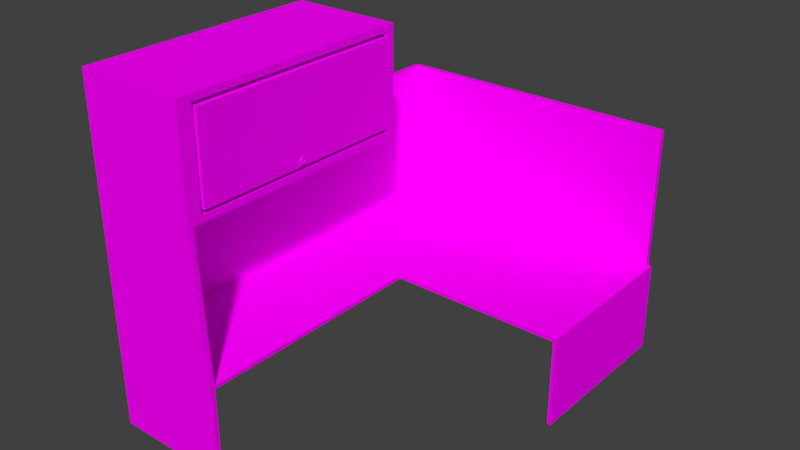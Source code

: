 # Source: desk.blend  (saved by Blender 2.78.0; exported with 4.5.12 LTS)
import bpy
from mathutils import Matrix  # noqa: F401  (used for matrix-valued properties, if any)

bpy.ops.wm.read_factory_settings(use_empty=True)
scene = bpy.context.scene
scene.name = 'Scene'

# ---- collections
col_collection_1 = bpy.data.collections.new('Collection 1'); scene.collection.children.link(col_collection_1)

# ---- images (referenced by path relative to the original .blend; pixels are not part of the script)
import os
ASSET_DIR = os.environ.get("B2B_ASSET_DIR", "")  # directory of the original .blend (textures are referenced by path, not embedded)
HERE = os.path.dirname(os.path.abspath(__file__))  # packed textures are extracted next to this script under _unpacked/

def load_image(name, relpath, width, height, colorspace="sRGB"):
    """Load a texture the original file referenced (path relative to the .blend, or extracted next to this script)."""
    p = next((c for c in (os.path.join(HERE, relpath), os.path.join(ASSET_DIR, relpath)) if relpath and os.path.exists(c)), "")
    if p:
        img = bpy.data.images.load(p, check_existing=True)
        img.name = name
    else:  # same state as the original file: an image datablock whose file is absent (Cycles renders it pink)
        img = bpy.data.images.new(name, width, height)
        img.source = "FILE"
        img.filepath = "//" + (relpath or name)
    img.colorspace_settings.name = colorspace
    return img
img_desktexture = load_image('DeskTexture', 'DeskTexture.png', 1024, 1024, 'sRGB')

# ---- materials (node trees are filled in below, after node groups)
mat_material_002 = bpy.data.materials.new('Material.002')
mat_material_002.alpha_threshold = 0.0
mat_material_002.roughness = 0.5

# ---- material node trees
mat_material_002.use_nodes = True; mat_material_002.node_tree.nodes.clear()
_N = mat_material_002.node_tree.nodes; _L = mat_material_002.node_tree.links
n0 = _N.new('ShaderNodeOutputMaterial'); n0.name = 'Material Output'; n0.location = (300, 300)
n1 = _N.new('ShaderNodeBsdfDiffuse'); n1.name = 'Diffuse BSDF'; n1.location = (10, 300)
n2 = _N.new('ShaderNodeTexImage'); n2.name = 'Image Texture'; n2.location = (-200, 336)
n2.width = 140
n2.image = img_desktexture
_L.new(n1.outputs[0], n0.inputs[0])
_L.new(n2.outputs[0], n1.inputs[0])
n0.is_active_output = True

# ---- world
world_world = bpy.data.worlds.new('World'); scene.world = world_world
world_world.color = (0.05088, 0.05088, 0.05088)
world_world.use_sun_shadow = False
world_world.sun_shadow_jitter_overblur = 0.0
world_world.cycles.sampling_method = 'MANUAL'

# ---- meshes
me_cube_003 = bpy.data.meshes.new('Cube.003')
me_cube_003.from_pydata([(-1.0, -1.0, -1.0), (-1.0, -1.0, 1.0), (-1.0, 1.0, -1.0), (-1.0, 1.0, 1.0), (1.0, -1.0, -1.0), (1.0, -1.0, 1.0), (1.0, 1.0, -1.0), (1.0, 1.0, 1.0), (-1.0, 2.402, 1.0), (-1.0, 2.402, -1.0), (1.0, 2.402, -1.0), (1.0, 2.402, 1.0), (4.045, 1.0, 1.0), (4.045, 1.0, -1.0), (4.045, 2.402, 1.0), (4.045, 2.402, -1.0), (-1.078, 1.0, -1.0), (-1.078, -1.0, -1.0), (-1.078, -1.0, 1.0), (-1.078, 1.0, 1.0), (-1.078, 2.403, 1.0), (-1.078, 2.403, -1.0), (-1.0, 2.44, 1.0), (-1.0, 2.44, -1.0), (1.0, 2.44, -1.0), (1.0, 2.44, 1.0), (4.045, 2.44, 1.0), (4.045, 2.44, -1.0), (-1.0, 1.0, -80.19), (-1.0, -1.0, -80.19), (1.0, 2.402, -80.19), (-1.0, 2.402, -80.19), (1.0, 2.44, -80.19), (4.045, 2.402, -80.19), (-1.078, 1.0, -80.19), (-1.078, -1.0, -80.19), (-1.078, 2.403, -80.19), (-1.0, 2.44, -80.19), (4.045, 2.44, -80.19), (-1.0, -1.046, -1.0), (-1.0, -1.046, 1.0), (1.0, -1.046, 1.0), (1.0, -1.046, -1.0), (-1.078, -1.046, -1.0), (-1.078, -1.046, 1.0), (-1.0, -1.046, -80.19), (-1.078, -1.046, -80.19), (1.0, -1.046, 50.17), (1.0, -1.0, 50.17), (-1.0, -1.0, 50.17), (-1.078, -1.0, 50.17), (-1.0, -1.046, 50.17), (-1.078, -1.046, 50.17), (-1.0, 1.0, 50.17), (-1.078, 1.0, 50.17), (-1.0, 2.402, 50.17), (1.0, 2.402, 50.17), (-1.078, 2.403, 50.17), (-1.0, 2.44, 50.17), (1.0, 2.44, 50.17), (4.107, 1.0, 1.0), (4.107, 1.0, -1.0), (4.107, 2.402, 1.0), (4.107, 2.402, -1.0), (4.107, 2.44, 1.0), (4.107, 2.44, -1.0), (4.045, 2.402, 50.17), (4.107, 2.402, 50.17), (4.045, 1.0, 50.17), (4.045, 2.44, 50.17), (4.107, 1.0, 50.17), (4.107, 2.44, 50.17), (-1.0, 1.0, -139.0), (-1.0, -1.0, -139.0), (-1.078, 1.0, -139.0), (-1.078, -1.0, -139.0), (-1.0, -1.046, -139.0), (-1.078, -1.046, -139.0), (0.8555, 1.0, -80.19), (0.8555, -1.0, -80.19), (0.8555, -1.046, -80.19), (0.8555, -1.046, -139.0), (0.8555, 1.0, -139.0), (0.8555, -1.0, -139.0), (0.8555, 0.9253, -83.79), (0.8555, -0.9253, -83.79), (0.8555, 0.9253, -135.3), (0.8555, -0.9253, -135.3), (0.4519, 0.9253, -83.79), (0.4519, -0.9253, -83.79), (0.4519, 0.9253, -135.3), (0.4519, -0.9253, -135.3), (0.4519, 0.9039, -86.16), (0.4519, -0.9039, -86.16), (0.4519, 0.9039, -133.0), (0.4519, -0.9039, -133.0), (0.8794, 0.9039, -86.16), (0.8794, -0.9039, -86.16), (0.8794, 0.9039, -133.0), (0.8794, -0.9039, -133.0), (0.8276, 0.02065, -89.25), (0.9085, 0.02065, -89.25), (0.8276, 0.02018, -88.93), (0.9085, 0.02018, -88.93), (0.8276, 0.01878, -88.63), (0.9085, 0.01878, -88.63), (0.8276, 0.0165, -88.35), (0.9085, 0.0165, -88.35), (0.8276, 0.01344, -88.1), (0.9085, 0.01344, -88.1), (0.8276, 0.009702, -87.9), (0.9085, 0.009702, -87.9), (0.8276, 0.005442, -87.75), (0.9085, 0.005442, -87.75), (0.8276, 0.0008195, -87.66), (0.9085, 0.0008195, -87.66), (0.8276, -0.003988, -87.63), (0.9085, -0.003988, -87.63), (0.8276, -0.008795, -87.66), (0.9085, -0.008795, -87.66), (0.8276, -0.01342, -87.75), (0.9085, -0.01342, -87.75), (0.8276, -0.01768, -87.9), (0.9085, -0.01768, -87.9), (0.8276, -0.02141, -88.1), (0.9085, -0.02141, -88.1), (0.8276, -0.02448, -88.35), (0.9085, -0.02448, -88.35), (0.8276, -0.02675, -88.63), (0.9085, -0.02675, -88.63), (0.8276, -0.02815, -88.93), (0.9085, -0.02815, -88.93), (0.8276, -0.02863, -89.25), (0.9085, -0.02863, -89.25), (0.8276, -0.02815, -89.57), (0.9085, -0.02815, -89.57), (0.8276, -0.02675, -89.87), (0.9085, -0.02675, -89.87), (0.8276, -0.02448, -90.15), (0.9085, -0.02448, -90.15), (0.8276, -0.02141, -90.4), (0.9085, -0.02141, -90.4), (0.8276, -0.01768, -90.6), (0.9085, -0.01768, -90.6), (0.8276, -0.01342, -90.75), (0.9085, -0.01342, -90.75), (0.8276, -0.008795, -90.84), (0.9085, -0.008795, -90.84), (0.8276, -0.003988, -90.87), (0.9085, -0.003988, -90.87), (0.8276, 0.0008195, -90.84), (0.9085, 0.0008195, -90.84), (0.8276, 0.005442, -90.75), (0.9085, 0.005442, -90.75), (0.8276, 0.009702, -90.6), (0.9085, 0.009702, -90.6), (0.8276, 0.01344, -90.4), (0.9085, 0.01344, -90.4), (0.8276, 0.0165, -90.15), (0.9085, 0.0165, -90.15), (0.8276, 0.01878, -89.87), (0.9085, 0.01878, -89.87), (0.8276, 0.02018, -89.57), (0.9085, 0.02018, -89.57), (0.9076, 0.01496, -89.0), (0.9076, 0.01533, -89.25), (0.9076, 0.01386, -88.76), (0.9076, 0.01207, -88.54), (0.9076, 0.009669, -88.35), (0.9076, 0.006743, -88.19), (0.9076, 0.003404, -88.08), (0.9076, -0.0002197, -88.0), (0.9076, -0.003988, -87.98), (0.9076, -0.007756, -88.0), (0.9076, -0.01138, -88.08), (0.9076, -0.01472, -88.19), (0.9076, -0.01764, -88.35), (0.9076, -0.02005, -88.54), (0.9076, -0.02183, -88.76), (0.9076, -0.02293, -89.0), (0.9076, -0.0233, -89.25), (0.9076, -0.02293, -89.5), (0.9076, -0.02183, -89.74), (0.9076, -0.02005, -89.96), (0.9076, -0.01764, -90.15), (0.9076, -0.01472, -90.31), (0.9076, -0.01138, -90.43), (0.9076, -0.007756, -90.5), (0.9076, -0.003988, -90.52), (0.9076, -0.0002196, -90.5), (0.9076, 0.003404, -90.43), (0.9076, 0.006743, -90.31), (0.9076, 0.009669, -90.15), (0.9076, 0.01207, -89.96), (0.9076, 0.01386, -89.74), (0.9076, 0.01496, -89.5), (0.8966, 0.01133, -89.05), (0.8966, 0.01163, -89.25), (0.8966, 0.01044, -88.86), (0.8966, 0.008998, -88.68), (0.8966, 0.007055, -88.52), (0.8966, 0.004689, -88.4), (0.8966, 0.001989, -88.3), (0.8966, -0.0009409, -88.24), (0.8966, -0.003988, -88.22), (0.8966, -0.007034, -88.24), (0.8966, -0.009964, -88.3), (0.8966, -0.01266, -88.4), (0.8966, -0.01503, -88.52), (0.8966, -0.01697, -88.68), (0.8966, -0.01842, -88.86), (0.8966, -0.0193, -89.05), (0.8966, -0.01961, -89.25), (0.8966, -0.0193, -89.45), (0.8966, -0.01842, -89.64), (0.8966, -0.01697, -89.82), (0.8966, -0.01503, -89.98), (0.8966, -0.01266, -90.11), (0.8966, -0.009964, -90.2), (0.8966, -0.007034, -90.26), (0.8966, -0.003988, -90.28), (0.8966, -0.0009408, -90.26), (0.8966, 0.001989, -90.2), (0.8966, 0.004689, -90.11), (0.8966, 0.007056, -89.98), (0.8966, 0.008998, -89.82), (0.8966, 0.01044, -89.64), (0.8966, 0.01133, -89.45)], [], [(15, 38, 27), (7, 8, 3), (7, 4, 6), (17, 44, 18), (6, 0, 2), (3, 5, 7), (10, 33, 15), (3, 18, 1), (7, 14, 11), (2, 10, 6), (27, 63, 15), (10, 13, 6), (6, 12, 7), (5, 42, 4), (18, 16, 17), (19, 21, 16), (23, 36, 21), (40, 52, 44), (9, 20, 8), (20, 58, 22), (22, 24, 23), (25, 27, 24), (14, 25, 11), (11, 55, 8), (8, 23, 9), (62, 70, 60), (20, 23, 21), (3, 54, 19), (27, 32, 24), (35, 77, 46), (31, 32, 30), (30, 38, 33), (31, 34, 36), (37, 31, 36), (9, 30, 10), (21, 34, 16), (0, 28, 2), (24, 37, 23), (16, 35, 17), (2, 31, 9), (41, 39, 42), (43, 45, 39), (40, 43, 39), (35, 43, 17), (39, 4, 0), (45, 0, 29), (72, 83, 73), (5, 47, 41), (49, 47, 48), (50, 51, 49), (41, 51, 40), (44, 50, 18), (18, 49, 1), (1, 48, 5), (55, 54, 53), (55, 59, 58), (57, 55, 58), (25, 56, 11), (8, 53, 3), (19, 57, 20), (22, 59, 25), (61, 62, 60), (63, 64, 62), (15, 61, 13), (14, 69, 26), (26, 65, 27), (13, 60, 12), (66, 71, 69), (68, 67, 66), (60, 68, 12), (26, 71, 64), (12, 66, 14), (64, 67, 62), (73, 74, 72), (73, 77, 75), (79, 45, 29), (46, 76, 45), (34, 75, 35), (28, 74, 34), (80, 83, 79), (82, 84, 86), (29, 78, 28), (76, 80, 45), (28, 82, 72), (73, 81, 76), (0, 79, 29), (80, 39, 45), (79, 42, 80), (86, 91, 87), (79, 84, 78), (83, 85, 79), (82, 87, 83), (91, 93, 89), (87, 89, 85), (85, 88, 84), (84, 90, 86), (92, 98, 94), (89, 92, 88), (88, 94, 90), (90, 95, 91), (97, 98, 96), (94, 99, 95), (95, 97, 93), (93, 96, 92), (102, 101, 100), (104, 103, 102), (106, 105, 104), (108, 107, 106), (110, 109, 108), (112, 111, 110), (114, 113, 112), (116, 115, 114), (118, 117, 116), (120, 119, 118), (122, 121, 120), (122, 125, 123), (124, 127, 125), (128, 127, 126), (130, 129, 128), (132, 131, 130), (134, 133, 132), (136, 135, 134), (138, 137, 136), (140, 139, 138), (142, 141, 140), (144, 143, 142), (146, 145, 144), (148, 147, 146), (150, 149, 148), (152, 151, 150), (154, 153, 152), (156, 155, 154), (158, 157, 156), (160, 159, 158), (103, 166, 164), (162, 161, 160), (100, 163, 162), (126, 104, 128), (180, 213, 212), (123, 174, 121), (139, 184, 183), (159, 192, 157), (113, 171, 170), (133, 179, 131), (151, 188, 149), (105, 167, 166), (125, 175, 123), (141, 185, 184), (161, 193, 159), (115, 172, 171), (133, 181, 180), (153, 189, 151), (107, 168, 167), (127, 176, 125), (143, 186, 185), (163, 194, 161), (119, 172, 117), (135, 182, 181), (155, 190, 153), (109, 169, 168), (129, 177, 127), (145, 187, 186), (101, 164, 165), (101, 195, 163), (121, 173, 119), (137, 183, 182), (157, 191, 155), (111, 170, 169), (131, 178, 129), (147, 188, 187), (212, 227, 197), (167, 200, 199), (195, 226, 194), (181, 214, 213), (168, 201, 200), (165, 227, 195), (182, 215, 214), (169, 202, 201), (183, 216, 215), (170, 203, 202), (184, 217, 216), (171, 204, 203), (185, 218, 217), (173, 204, 172), (186, 219, 218), (174, 205, 173), (187, 220, 219), (175, 206, 174), (189, 220, 188), (176, 207, 175), (190, 221, 189), (177, 208, 176), (191, 222, 190), (178, 209, 177), (165, 196, 197), (192, 223, 191), (179, 210, 178), (164, 198, 196), (193, 224, 192), (180, 211, 179), (166, 199, 198), (194, 225, 193), (15, 33, 38), (7, 11, 8), (7, 5, 4), (17, 43, 44), (6, 4, 0), (3, 1, 5), (10, 30, 33), (3, 19, 18), (7, 12, 14), (2, 9, 10), (27, 65, 63), (10, 15, 13), (6, 13, 12), (5, 41, 42), (18, 19, 16), (19, 20, 21), (23, 37, 36), (40, 51, 52), (9, 21, 20), (20, 57, 58), (22, 25, 24), (25, 26, 27), (14, 26, 25), (11, 56, 55), (8, 22, 23), (62, 67, 70), (20, 22, 23), (3, 53, 54), (27, 38, 32), (35, 75, 77), (31, 37, 32), (30, 32, 38), (31, 28, 34), (9, 31, 30), (21, 36, 34), (0, 29, 28), (24, 32, 37), (16, 34, 35), (2, 28, 31), (41, 40, 39), (43, 46, 45), (40, 44, 43), (35, 46, 43), (39, 42, 4), (45, 39, 0), (72, 82, 83), (5, 48, 47), (49, 51, 47), (50, 52, 51), (41, 47, 51), (44, 52, 50), (18, 50, 49), (1, 49, 48), (55, 57, 54), (55, 56, 59), (25, 59, 56), (8, 55, 53), (19, 54, 57), (22, 58, 59), (61, 63, 62), (63, 65, 64), (15, 63, 61), (14, 66, 69), (26, 64, 65), (13, 61, 60), (66, 67, 71), (68, 70, 67), (60, 70, 68), (26, 69, 71), (12, 68, 66), (64, 71, 67), (73, 75, 74), (73, 76, 77), (79, 80, 45), (46, 77, 76), (34, 74, 75), (28, 72, 74), (80, 81, 83), (82, 78, 84), (29, 79, 78), (76, 81, 80), (28, 78, 82), (73, 83, 81), (0, 4, 79), (80, 42, 39), (79, 4, 42), (86, 90, 91), (79, 85, 84), (83, 87, 85), (82, 86, 87), (91, 95, 93), (87, 91, 89), (85, 89, 88), (84, 88, 90), (92, 96, 98), (89, 93, 92), (88, 92, 94), (90, 94, 95), (97, 99, 98), (94, 98, 99), (95, 99, 97), (93, 97, 96), (102, 103, 101), (104, 105, 103), (106, 107, 105), (108, 109, 107), (110, 111, 109), (112, 113, 111), (114, 115, 113), (116, 117, 115), (118, 119, 117), (120, 121, 119), (122, 123, 121), (122, 124, 125), (124, 126, 127), (128, 129, 127), (130, 131, 129), (132, 133, 131), (134, 135, 133), (136, 137, 135), (138, 139, 137), (140, 141, 139), (142, 143, 141), (144, 145, 143), (146, 147, 145), (148, 149, 147), (150, 151, 149), (152, 153, 151), (154, 155, 153), (156, 157, 155), (158, 159, 157), (160, 161, 159), (103, 105, 166), (162, 163, 161), (100, 101, 163), (102, 100, 132), (162, 160, 134), (158, 156, 140), (154, 152, 142), (150, 148, 146), (146, 144, 150), (142, 140, 156), (138, 136, 158), (134, 132, 100), (130, 128, 102), (126, 124, 108), (122, 120, 110), (118, 116, 114), (114, 112, 118), (110, 108, 124), (106, 104, 126), (100, 162, 134), (156, 154, 142), (150, 144, 152), (140, 138, 158), (132, 130, 102), (124, 122, 110), (118, 112, 120), (108, 106, 126), (160, 136, 134), (144, 142, 152), (128, 104, 102), (112, 110, 120), (158, 136, 160), (180, 181, 213), (123, 175, 174), (139, 141, 184), (159, 193, 192), (113, 115, 171), (133, 180, 179), (151, 189, 188), (105, 107, 167), (125, 176, 175), (141, 143, 185), (161, 194, 193), (115, 117, 172), (133, 135, 181), (153, 190, 189), (107, 109, 168), (127, 177, 176), (143, 145, 186), (163, 195, 194), (119, 173, 172), (135, 137, 182), (155, 191, 190), (109, 111, 169), (129, 178, 177), (145, 147, 187), (101, 103, 164), (101, 165, 195), (121, 174, 173), (137, 139, 183), (157, 192, 191), (111, 113, 170), (131, 179, 178), (147, 149, 188), (197, 196, 211), (198, 199, 209), (200, 201, 208), (202, 203, 206), (204, 205, 203), (206, 207, 202), (208, 209, 199), (210, 211, 196), (212, 213, 227), (214, 215, 225), (216, 217, 223), (218, 219, 222), (220, 221, 219), (222, 223, 217), (224, 225, 215), (226, 227, 213), (196, 198, 210), (201, 207, 208), (205, 206, 203), (209, 210, 198), (213, 214, 226), (217, 218, 222), (221, 222, 219), (225, 226, 214), (199, 200, 208), (207, 201, 202), (215, 216, 224), (223, 224, 216), (197, 211, 212), (167, 168, 200), (195, 227, 226), (181, 182, 214), (168, 169, 201), (165, 197, 227), (182, 183, 215), (169, 170, 202), (183, 184, 216), (170, 171, 203), (184, 185, 217), (171, 172, 204), (185, 186, 218), (173, 205, 204), (186, 187, 219), (174, 206, 205), (187, 188, 220), (175, 207, 206), (189, 221, 220), (176, 208, 207), (190, 222, 221), (177, 209, 208), (191, 223, 222), (178, 210, 209), (165, 164, 196), (192, 224, 223), (179, 211, 210), (164, 166, 198), (193, 225, 224), (180, 212, 211), (166, 167, 199), (194, 226, 225)])
_uv = me_cube_003.uv_layers.new(name='UVMap')
_uv.uv.foreach_set('vector', [0.9846, 0.6073, 0.9856, 0.0006894, 0.9856, 0.6073, 0.9421, 0.1053, 0.9779, 0.1206, 0.9421, 0.1206, 0.5984, 0.3774, 0.6494, 0.3927, 0.5984, 0.3927, 0.1397, 0.3927, 0.1386, 0.3774, 0.1397, 0.3774, 0.9433, 0.05674, 0.8927, 0.04131, 0.9437, 0.04142, 0.9421, 0.1206, 0.8911, 0.1053, 0.9421, 0.1053, 0.3088, 0.0006894, 0.2311, 0.6073, 0.2311, 0.0006894, 0.9421, 0.1206, 0.8911, 0.1212, 0.8911, 0.1206, 0.9421, 0.1053, 0.9779, 0.08201, 0.9779, 0.1053, 0.9437, 0.04142, 0.9791, 0.05682, 0.9433, 0.05674, 0.9795, 0.08015, 0.9785, 0.08062, 0.9785, 0.08014, 0.9791, 0.05682, 0.9427, 0.08007, 0.9433, 0.05674, 0.5938, 0.3927, 0.5161, 0.3774, 0.5938, 0.3774, 0.6494, 0.3774, 0.6506, 0.3927, 0.6494, 0.3927, 0.1397, 0.3774, 0.1908, 0.3927, 0.1397, 0.3927, 0.1908, 0.3774, 0.2265, 0.3927, 0.1908, 0.3927, 0.1319, 0.6073, 0.134, 0.0006894, 0.134, 0.6073, 0.4154, 0.3774, 0.4174, 0.0006894, 0.4174, 0.3774, 0.132, 0.6073, 0.134, 0.6226, 0.132, 0.6226, 0.134, 0.6226, 0.1319, 0.9993, 0.1319, 0.6226, 0.1319, 0.6226, 0.08116, 0.6073, 0.1319, 0.6073, 0.08116, 0.6226, 0.003887, 0.6073, 0.08116, 0.6073, 0.9779, 0.08201, 0.9789, 0.1053, 0.9779, 0.1053, 0.7125, 0.3774, 0.7635, 0.0006894, 0.7635, 0.3774, 0.8911, 0.1572, 0.8921, 0.1725, 0.8911, 0.1725, 0.8039, 0.01601, 0.7681, 0.3927, 0.7681, 0.01601, 0.134, 0.6226, 0.1319, 0.6073, 0.134, 0.6073, 0.9902, 0.3774, 0.9922, 0.0006894, 0.9922, 0.3774, 0.003887, 0.6073, 0.08116, 0.0006894, 0.08116, 0.6073, 0.1397, 0.9993, 0.1386, 0.9993, 0.1386, 0.9993, 0.8921, 0.03933, 0.8911, 0.02401, 0.8921, 0.02401, 0.8921, 0.02401, 0.8911, 0.0006894, 0.8921, 0.0006894, 0.8921, 0.03933, 0.9279, 0.03993, 0.8921, 0.03993, 0.8911, 0.03933, 0.8921, 0.03933, 0.8921, 0.03993, 0.3598, 0.0006894, 0.3088, 0.6073, 0.3088, 0.0006894, 0.2265, 0.3927, 0.1908, 0.9993, 0.1908, 0.3927, 0.4232, 0.6073, 0.4742, 0.0006894, 0.4742, 0.6073, 0.08116, 0.6073, 0.1319, 0.0006894, 0.1319, 0.6073, 0.1908, 0.3927, 0.1397, 0.9993, 0.1397, 0.3927, 0.4742, 0.6073, 0.51, 0.0006894, 0.51, 0.6073, 0.3644, 0.3774, 0.4154, 0.3927, 0.3644, 0.3927, 0.4174, 0.3927, 0.4154, 0.9993, 0.4154, 0.3927, 0.4154, 0.3774, 0.4174, 0.3927, 0.4154, 0.3927, 0.1397, 0.9993, 0.1386, 0.3927, 0.1397, 0.3927, 0.8915, 0.04131, 0.8923, 0.05663, 0.8927, 0.04131, 0.422, 0.0006894, 0.4232, 0.6073, 0.4232, 0.0006894, 0.9279, 0.03933, 0.9789, 0.03933, 0.9789, 0.03933, 0.6494, 0.3774, 0.6506, 0.0006894, 0.6506, 0.3774, 0.8923, 0.1552, 0.8911, 0.1399, 0.8923, 0.1399, 0.8923, 0.1558, 0.8911, 0.1552, 0.8923, 0.1552, 0.3644, 0.3774, 0.4154, 0.0006894, 0.4154, 0.3774, 0.1386, 0.3774, 0.1397, 0.0006894, 0.1397, 0.3774, 0.6552, 0.3774, 0.6572, 0.0006894, 0.6572, 0.3774, 0.6572, 0.3774, 0.7079, 0.0006894, 0.7079, 0.3774, 0.9269, 0.1379, 0.8911, 0.1385, 0.8911, 0.1379, 0.9269, 0.1379, 0.9279, 0.1226, 0.9279, 0.1379, 0.9269, 0.1385, 0.9269, 0.1379, 0.9279, 0.1379, 0.9977, 0.0006894, 0.9968, 0.3774, 0.9968, 0.0006894, 0.8865, 0.0006894, 0.8508, 0.3774, 0.8508, 0.0006894, 0.1908, 0.3774, 0.2265, 0.0006894, 0.2265, 0.3774, 0.1319, 0.6226, 0.08115, 0.9993, 0.08116, 0.6226, 0.7681, 0.0006894, 0.8039, 0.01601, 0.7681, 0.01601, 0.8039, 0.0006894, 0.8048, 0.01601, 0.8039, 0.01601, 0.9785, 0.08014, 0.9427, 0.08055, 0.9427, 0.08007, 0.8104, 0.0006894, 0.8094, 0.3774, 0.8094, 0.0006894, 0.003887, 0.6226, 0.002296, 0.6073, 0.003887, 0.6073, 0.5161, 0.3927, 0.5146, 0.3774, 0.5161, 0.3774, 0.8911, 0.1847, 0.8927, 0.1849, 0.8911, 0.1849, 0.8911, 0.1739, 0.8927, 0.1847, 0.8911, 0.1847, 0.5146, 0.3774, 0.5161, 0.0006894, 0.5161, 0.3774, 0.003887, 0.6226, 0.002296, 0.9993, 0.002296, 0.6226, 0.8462, 0.0006894, 0.8104, 0.3774, 0.8104, 0.0006894, 0.8048, 0.01601, 0.8039, 0.3927, 0.8039, 0.01601, 0.9789, 0.03933, 0.9279, 0.03993, 0.9279, 0.03933, 0.9789, 0.03933, 0.98, 0.03993, 0.9789, 0.03993, 0.4232, 0.0006894, 0.422, 0.0006894, 0.4232, 0.0006894, 0.4174, 0.9993, 0.4154, 0.9993, 0.4154, 0.9993, 0.1908, 0.9993, 0.1397, 0.9993, 0.1397, 0.9993, 0.9279, 0.03933, 0.9279, 0.03993, 0.9279, 0.03993, 0.422, 0.0006894, 0.4232, 0.0006894, 0.4232, 0.0006894, 0.9279, 0.03933, 0.9279, 0.03933, 0.9279, 0.03933, 0.4232, 0.0006894, 0.4742, 0.0006894, 0.4742, 0.0006894, 0.4154, 0.9993, 0.4154, 0.9993, 0.4154, 0.9993, 0.9279, 0.03933, 0.9279, 0.03933, 0.9279, 0.03933, 0.9789, 0.03933, 0.98, 0.03933, 0.98, 0.03933, 0.0, 0.0, 0.0, 0.0, 0.0, 0.0, 0.0, 0.0, 0.0, 0.0, 0.0, 0.0, 0.0, 0.0, 0.0, 0.0, 0.0, 0.0, 0.9279, 0.03933, 0.9789, 0.03933, 0.9789, 0.03933, 0.4232, 0.0006894, 0.4742, 0.0006894, 0.4742, 0.0006894, 0.4232, 0.0006894, 0.4232, 0.0006894, 0.4232, 0.0006894, 0.9279, 0.03933, 0.9789, 0.03933, 0.9789, 0.03933, 0.4232, 0.0006894, 0.4232, 0.0006894, 0.4232, 0.0006894, 0.4232, 0.0006894, 0.4232, 0.0006894, 0.4232, 0.0006894, 0.4232, 0.0006894, 0.4742, 0.0006894, 0.4742, 0.0006894, 0.9279, 0.03933, 0.9279, 0.03933, 0.9279, 0.03933, 0.9279, 0.03933, 0.9279, 0.03933, 0.9279, 0.03933, 0.4232, 0.0006894, 0.4742, 0.0006894, 0.4742, 0.0006894, 0.9279, 0.03933, 0.9279, 0.03933, 0.9279, 0.03933, 0.9279, 0.03933, 0.9789, 0.03933, 0.9789, 0.03933, 0.4232, 0.0006894, 0.4742, 0.0006894, 0.4742, 0.0006894, 0.9279, 0.03933, 0.9789, 0.03933, 0.9789, 0.03933, 0.4232, 0.0006894, 0.4232, 0.0006894, 0.4232, 0.0006894, 0.4232, 0.0006894, 0.4742, 0.0006894, 0.4742, 0.0006894, 0.0, 0.0, 0.0, 0.0, 0.0, 0.0, 0.0, 0.0, 0.0, 0.0, 0.0, 0.0, 0.0, 0.0, 0.0, 0.0, 0.0, 0.0, 0.0, 0.0, 0.0, 0.0, 0.0, 0.0, 0.0, 0.0, 0.0, 0.0, 0.0, 0.0, 0.0, 0.0, 0.0, 0.0, 0.0, 0.0, 0.0, 0.0, 0.0, 0.0, 0.0, 0.0, 0.0, 0.0, 0.0, 0.0, 0.0, 0.0, 0.0, 0.0, 0.0, 0.0, 0.0, 0.0, 0.0, 0.0, 0.0, 0.0, 0.0, 0.0, 0.0, 0.0, 0.0, 0.0, 0.0, 0.0, 0.0, 0.0, 0.0, 0.0, 0.0, 0.0, 0.0, 0.0, 0.0, 0.0, 0.0, 0.0, 0.0, 0.0, 0.0, 0.0, 0.0, 0.0, 0.0, 0.0, 0.0, 0.0, 0.0, 0.0, 0.0, 0.0, 0.0, 0.0, 0.0, 0.0, 0.0, 0.0, 0.0, 0.0, 0.0, 0.0, 0.0, 0.0, 0.0, 0.0, 0.0, 0.0, 0.0, 0.0, 0.0, 0.0, 0.0, 0.0, 0.0, 0.0, 0.0, 0.0, 0.0, 0.0, 0.0, 0.0, 0.0, 0.0, 0.0, 0.0, 0.0, 0.0, 0.0, 0.0, 0.0, 0.0, 0.0, 0.0, 0.0, 0.0, 0.0, 0.0, 0.0, 0.0, 0.0, 0.0, 0.0, 0.0, 0.0, 0.0, 0.0, 0.0, 0.0, 0.0, 0.0, 0.0, 0.0, 0.0, 0.0, 0.0, 0.0, 0.0, 0.0, 0.0, 0.0, 0.0, 0.0, 0.0, 0.0, 0.0, 0.0, 0.0, 0.0, 0.0, 0.0, 0.0, 0.0, 0.0, 0.0, 0.0, 0.0, 0.0, 0.0, 0.0, 0.0, 0.0, 0.0, 0.0, 0.0, 0.0, 0.0, 0.0, 0.0, 0.0, 0.0, 0.0, 0.0, 0.0, 0.0, 0.0, 0.0, 0.0, 0.0, 0.0, 0.0, 0.0, 0.0, 0.0, 0.0, 0.0, 0.0, 0.0, 0.0, 0.0, 0.0, 0.0, 0.0, 0.0, 0.0, 0.0, 0.0, 0.0, 0.0, 0.0, 0.0, 0.0, 0.0, 0.0, 0.0, 0.0, 0.0, 0.0, 0.0, 0.0, 0.0, 0.0, 0.0, 0.0, 0.0, 0.0, 0.0, 0.0, 0.0, 0.0, 0.0, 0.0, 0.0, 0.0, 0.0, 0.0, 0.0, 0.0, 0.0, 0.0, 0.0, 0.0, 0.0, 0.0, 0.0, 0.0, 0.0, 0.0, 0.0, 0.0, 0.0, 0.0, 0.0, 0.0, 0.0, 0.0, 0.0, 0.0, 0.0, 0.0, 0.0, 0.0, 0.0, 0.0, 0.0, 0.0, 0.0, 0.0, 0.0, 0.0, 0.0, 0.0, 0.0, 0.0, 0.0, 0.0, 0.0, 0.0, 0.0, 0.0, 0.0, 0.0, 0.0, 0.0, 0.0, 0.0, 0.0, 0.0, 0.0, 0.0, 0.0, 0.0, 0.0, 0.0, 0.0, 0.0, 0.0, 0.0, 0.0, 0.0, 0.0, 0.0, 0.0, 0.0, 0.0, 0.0, 0.0, 0.0, 0.0, 0.0, 0.0, 0.0, 0.0, 0.0, 0.0, 0.0, 0.0, 0.0, 0.0, 0.0, 0.0, 0.0, 0.0, 0.0, 0.0, 0.0, 0.0, 0.0, 0.0, 0.0, 0.0, 0.0, 0.0, 0.0, 0.0, 0.0, 0.0, 0.0, 0.0, 0.0, 0.0, 0.0, 0.0, 0.0, 0.0, 0.0, 0.0, 0.0, 0.0, 0.0, 0.0, 0.0, 0.0, 0.0, 0.0, 0.0, 0.0, 0.0, 0.0, 0.0, 0.0, 0.0, 0.0, 0.0, 0.0, 0.0, 0.0, 0.0, 0.0, 0.0, 0.0, 0.0, 0.0, 0.0, 0.0, 0.0, 0.0, 0.0, 0.0, 0.0, 0.0, 0.0, 0.0, 0.0, 0.0, 0.0, 0.0, 0.0, 0.0, 0.0, 0.0, 0.0, 0.0, 0.0, 0.0, 0.0, 0.0, 0.0, 0.0, 0.0, 0.0, 0.0, 0.0, 0.0, 0.0, 0.0, 0.0, 0.0, 0.0, 0.0, 0.0, 0.0, 0.0, 0.0, 0.0, 0.0, 0.0, 0.0, 0.0, 0.0, 0.0, 0.0, 0.0, 0.0, 0.0, 0.0, 0.0, 0.0, 0.0, 0.0, 0.0, 0.0, 0.0, 0.0, 0.0, 0.0, 0.0, 0.0, 0.0, 0.0, 0.0, 0.0, 0.0, 0.0, 0.0, 0.0, 0.0, 0.0, 0.0, 0.0, 0.0, 0.0, 0.0, 0.0, 0.0, 0.0, 0.0, 0.0, 0.0, 0.0, 0.0, 0.0, 0.0, 0.0, 0.0, 0.0, 0.0, 0.0, 0.0, 0.0, 0.0, 0.0, 0.0, 0.0, 0.0, 0.0, 0.0, 0.0, 0.0, 0.0, 0.0, 0.0, 0.0, 0.0, 0.0, 0.0, 0.0, 0.0, 0.0, 0.0, 0.0, 0.0, 0.0, 0.0, 0.0, 0.0, 0.0, 0.0, 0.0, 0.0, 0.0, 0.0, 0.0, 0.0, 0.0, 0.0, 0.0, 0.0, 0.0, 0.0, 0.0, 0.0, 0.0, 0.0, 0.0, 0.0, 0.0, 0.0, 0.0, 0.0, 0.0, 0.0, 0.0, 0.0, 0.0, 0.0, 0.0, 0.0, 0.0, 0.0, 0.0, 0.0, 0.0, 0.0, 0.0, 0.0, 0.0, 0.0, 0.0, 0.0, 0.0, 0.0, 0.0, 0.0, 0.0, 0.0, 0.0, 0.0, 0.0, 0.0, 0.0, 0.0, 0.0, 0.0, 0.0, 0.0, 0.0, 0.0, 0.0, 0.0, 0.0, 0.0, 0.0, 0.0, 0.0, 0.0, 0.0, 0.0, 0.0, 0.0, 0.0, 0.0, 0.0, 0.0, 0.0, 0.0, 0.0, 0.0, 0.9846, 0.6073, 0.9846, 0.0006894, 0.9856, 0.0006894, 0.9421, 0.1053, 0.9779, 0.1053, 0.9779, 0.1206, 0.5984, 0.3774, 0.6494, 0.3774, 0.6494, 0.3927, 0.1397, 0.3927, 0.1386, 0.3927, 0.1386, 0.3774, 0.9433, 0.05674, 0.8923, 0.05663, 0.8927, 0.04131, 0.9421, 0.1206, 0.8911, 0.1206, 0.8911, 0.1053, 0.3088, 0.0006894, 0.3088, 0.6073, 0.2311, 0.6073, 0.9421, 0.1206, 0.9421, 0.1212, 0.8911, 0.1212, 0.9421, 0.1053, 0.9421, 0.08201, 0.9779, 0.08201, 0.9437, 0.04142, 0.9795, 0.0415, 0.9791, 0.05682, 0.9795, 0.08015, 0.9794, 0.08063, 0.9785, 0.08062, 0.9791, 0.05682, 0.9785, 0.08014, 0.9427, 0.08007, 0.5938, 0.3927, 0.5161, 0.3927, 0.5161, 0.3774, 0.6494, 0.3774, 0.6506, 0.3774, 0.6506, 0.3927, 0.1397, 0.3774, 0.1908, 0.3774, 0.1908, 0.3927, 0.1908, 0.3774, 0.2265, 0.3774, 0.2265, 0.3927, 0.1319, 0.6073, 0.1319, 0.0006894, 0.134, 0.0006894, 0.4154, 0.3774, 0.4154, 0.0006894, 0.4174, 0.0006894, 0.132, 0.6073, 0.134, 0.6073, 0.134, 0.6226, 0.134, 0.6226, 0.134, 0.9993, 0.1319, 0.9993, 0.1319, 0.6226, 0.08116, 0.6226, 0.08116, 0.6073, 0.08116, 0.6226, 0.003887, 0.6226, 0.003887, 0.6073, 0.9779, 0.08201, 0.9789, 0.08201, 0.9789, 0.1053, 0.7125, 0.3774, 0.7125, 0.0006894, 0.7635, 0.0006894, 0.8911, 0.1572, 0.8921, 0.1572, 0.8921, 0.1725, 0.8039, 0.01601, 0.8039, 0.3927, 0.7681, 0.3927, 0.134, 0.6226, 0.1319, 0.6226, 0.1319, 0.6073, 0.9902, 0.3774, 0.9902, 0.0006894, 0.9922, 0.0006894, 0.003887, 0.6073, 0.003887, 0.0006894, 0.08116, 0.0006894, 0.1397, 0.9993, 0.1397, 0.9993, 0.1386, 0.9993, 0.8921, 0.03933, 0.8911, 0.03933, 0.8911, 0.02401, 0.8921, 0.02401, 0.8911, 0.02401, 0.8911, 0.0006894, 0.8921, 0.03933, 0.9279, 0.03933, 0.9279, 0.03993, 0.3598, 0.0006894, 0.3598, 0.6073, 0.3088, 0.6073, 0.2265, 0.3927, 0.2265, 0.9993, 0.1908, 0.9993, 0.4232, 0.6073, 0.4232, 0.0006894, 0.4742, 0.0006894, 0.08116, 0.6073, 0.08116, 0.0006894, 0.1319, 0.0006894, 0.1908, 0.3927, 0.1908, 0.9993, 0.1397, 0.9993, 0.4742, 0.6073, 0.4742, 0.0006894, 0.51, 0.0006894, 0.3644, 0.3774, 0.4154, 0.3774, 0.4154, 0.3927, 0.4174, 0.3927, 0.4174, 0.9993, 0.4154, 0.9993, 0.4154, 0.3774, 0.4174, 0.3774, 0.4174, 0.3927, 0.1397, 0.9993, 0.1386, 0.9993, 0.1386, 0.3927, 0.8915, 0.04131, 0.8911, 0.05663, 0.8923, 0.05663, 0.422, 0.0006894, 0.422, 0.6073, 0.4232, 0.6073, 0.9279, 0.03933, 0.9279, 0.03933, 0.9789, 0.03933, 0.6494, 0.3774, 0.6494, 0.0006894, 0.6506, 0.0006894, 0.8923, 0.1552, 0.8911, 0.1552, 0.8911, 0.1399, 0.8923, 0.1558, 0.8911, 0.1558, 0.8911, 0.1552, 0.3644, 0.3774, 0.3644, 0.0006894, 0.4154, 0.0006894, 0.1386, 0.3774, 0.1386, 0.0006894, 0.1397, 0.0006894, 0.6552, 0.3774, 0.6552, 0.0006894, 0.6572, 0.0006894, 0.6572, 0.3774, 0.6572, 0.0006894, 0.7079, 0.0006894, 0.9269, 0.1379, 0.9269, 0.1385, 0.8911, 0.1385, 0.9269, 0.1379, 0.9269, 0.1226, 0.9279, 0.1226, 0.9977, 0.0006894, 0.9977, 0.3774, 0.9968, 0.3774, 0.8865, 0.0006894, 0.8865, 0.3774, 0.8508, 0.3774, 0.1908, 0.3774, 0.1908, 0.0006894, 0.2265, 0.0006894, 0.1319, 0.6226, 0.1319, 0.9993, 0.08115, 0.9993, 0.7681, 0.0006894, 0.8039, 0.0006894, 0.8039, 0.01601, 0.8039, 0.0006894, 0.8048, 0.0006894, 0.8048, 0.01601, 0.9785, 0.08014, 0.9785, 0.08062, 0.9427, 0.08055, 0.8104, 0.0006894, 0.8104, 0.3774, 0.8094, 0.3774, 0.003887, 0.6226, 0.002296, 0.6226, 0.002296, 0.6073, 0.5161, 0.3927, 0.5146, 0.3927, 0.5146, 0.3774, 0.8911, 0.1847, 0.8927, 0.1847, 0.8927, 0.1849, 0.8911, 0.1739, 0.8927, 0.1739, 0.8927, 0.1847, 0.5146, 0.3774, 0.5146, 0.0006894, 0.5161, 0.0006894, 0.003887, 0.6226, 0.003886, 0.9993, 0.002296, 0.9993, 0.8462, 0.0006894, 0.8462, 0.3774, 0.8104, 0.3774, 0.8048, 0.01601, 0.8048, 0.3927, 0.8039, 0.3927, 0.9789, 0.03933, 0.9789, 0.03993, 0.9279, 0.03993, 0.9789, 0.03933, 0.98, 0.03933, 0.98, 0.03993, 0.4232, 0.0006894, 0.422, 0.0006894, 0.422, 0.0006894, 0.4174, 0.9993, 0.4174, 0.9993, 0.4154, 0.9993, 0.1908, 0.9993, 0.1908, 0.9993, 0.1397, 0.9993, 0.9279, 0.03933, 0.9279, 0.03933, 0.9279, 0.03993, 0.422, 0.0006894, 0.422, 0.0006894, 0.4232, 0.0006894, 0.9279, 0.03933, 0.9279, 0.03933, 0.9279, 0.03933, 0.4232, 0.0006894, 0.4232, 0.0006894, 0.4742, 0.0006894, 0.4154, 0.9993, 0.4154, 0.9993, 0.4154, 0.9993, 0.9279, 0.03933, 0.9279, 0.03933, 0.9279, 0.03933, 0.9789, 0.03933, 0.9789, 0.03933, 0.98, 0.03933, 0.0, 0.0, 0.0, 0.0, 0.0, 0.0, 0.0, 0.0, 0.0, 0.0, 0.0, 0.0, 0.0, 0.0, 0.0, 0.0, 0.0, 0.0, 0.9279, 0.03933, 0.9279, 0.03933, 0.9789, 0.03933, 0.4232, 0.0006894, 0.4232, 0.0006894, 0.4742, 0.0006894, 0.4232, 0.0006894, 0.4232, 0.0006894, 0.4232, 0.0006894, 0.9279, 0.03933, 0.9279, 0.03933, 0.9789, 0.03933, 0.4232, 0.0006894, 0.4232, 0.0006894, 0.4232, 0.0006894, 0.4232, 0.0006894, 0.4232, 0.0006894, 0.4232, 0.0006894, 0.4232, 0.0006894, 0.4232, 0.0006894, 0.4742, 0.0006894, 0.9279, 0.03933, 0.9279, 0.03933, 0.9279, 0.03933, 0.9279, 0.03933, 0.9279, 0.03933, 0.9279, 0.03933, 0.4232, 0.0006894, 0.4232, 0.0006894, 0.4742, 0.0006894, 0.9279, 0.03933, 0.9279, 0.03933, 0.9279, 0.03933, 0.9279, 0.03933, 0.9279, 0.03933, 0.9789, 0.03933, 0.4232, 0.0006894, 0.4232, 0.0006894, 0.4742, 0.0006894, 0.9279, 0.03933, 0.9279, 0.03933, 0.9789, 0.03933, 0.4232, 0.0006894, 0.4232, 0.0006894, 0.4232, 0.0006894, 0.4232, 0.0006894, 0.4232, 0.0006894, 0.4742, 0.0006894, 0.0, 0.0, 0.0, 0.0, 0.0, 0.0, 0.0, 0.0, 0.0, 0.0, 0.0, 0.0, 0.0, 0.0, 0.0, 0.0, 0.0, 0.0, 0.0, 0.0, 0.0, 0.0, 0.0, 0.0, 0.0, 0.0, 0.0, 0.0, 0.0, 0.0, 0.0, 0.0, 0.0, 0.0, 0.0, 0.0, 0.0, 0.0, 0.0, 0.0, 0.0, 0.0, 0.0, 0.0, 0.0, 0.0, 0.0, 0.0, 0.0, 0.0, 0.0, 0.0, 0.0, 0.0, 0.0, 0.0, 0.0, 0.0, 0.0, 0.0, 0.0, 0.0, 0.0, 0.0, 0.0, 0.0, 0.0, 0.0, 0.0, 0.0, 0.0, 0.0, 0.0, 0.0, 0.0, 0.0, 0.0, 0.0, 0.0, 0.0, 0.0, 0.0, 0.0, 0.0, 0.0, 0.0, 0.0, 0.0, 0.0, 0.0, 0.0, 0.0, 0.0, 0.0, 0.0, 0.0, 0.0, 0.0, 0.0, 0.0, 0.0, 0.0, 0.0, 0.0, 0.0, 0.0, 0.0, 0.0, 0.0, 0.0, 0.0, 0.0, 0.0, 0.0, 0.0, 0.0, 0.0, 0.0, 0.0, 0.0, 0.0, 0.0, 0.0, 0.0, 0.0, 0.0, 0.0, 0.0, 0.0, 0.0, 0.0, 0.0, 0.0, 0.0, 0.0, 0.0, 0.0, 0.0, 0.0, 0.0, 0.0, 0.0, 0.0, 0.0, 0.0, 0.0, 0.0, 0.0, 0.0, 0.0, 0.0, 0.0, 0.0, 0.0, 0.0, 0.0, 0.0, 0.0, 0.0, 0.0, 0.0, 0.0, 0.0, 0.0, 0.0, 0.0, 0.0, 0.0, 0.0, 0.0, 0.0, 0.0, 0.0, 0.0, 0.0, 0.0, 0.0, 0.0, 0.0, 0.0, 0.0, 0.0, 0.0, 0.0, 0.0, 0.0, 0.0, 0.0, 0.0, 0.0, 0.0, 0.0, 0.0, 0.0, 0.0, 0.0, 0.0, 0.0, 0.0, 0.0, 0.0, 0.0, 0.0, 0.0, 0.0, 0.0, 0.0, 0.0, 0.0, 0.0, 0.0, 0.0, 0.0, 0.0, 0.0, 0.0, 0.0, 0.0, 0.0, 0.0, 0.0, 0.0, 0.0, 0.0, 0.0, 0.0, 0.0, 0.0, 0.0, 0.0, 0.0, 0.0, 0.0, 0.0, 0.0, 0.0, 0.0, 0.0, 0.0, 0.0, 0.0, 0.0, 0.0, 0.0, 0.0, 0.0, 0.0, 0.0, 0.0, 0.0, 0.0, 0.0, 0.0, 0.0, 0.0, 0.0, 0.0, 0.0, 0.0, 0.0, 0.0, 0.0, 0.0, 0.0, 0.0, 0.0, 0.0, 0.0, 0.0, 0.0, 0.0, 0.0, 0.0, 0.0, 0.0, 0.0, 0.0, 0.0, 0.0, 0.0, 0.0, 0.0, 0.0, 0.0, 0.0, 0.0, 0.0, 0.0, 0.0, 0.0, 0.0, 0.0, 0.0, 0.0, 0.0, 0.0, 0.0, 0.0, 0.0, 0.0, 0.0, 0.0, 0.0, 0.0, 0.0, 0.0, 0.0, 0.0, 0.0, 0.0, 0.0, 0.0, 0.0, 0.0, 0.0, 0.0, 0.0, 0.0, 0.0, 0.0, 0.0, 0.0, 0.0, 0.0, 0.0, 0.0, 0.0, 0.0, 0.0, 0.0, 0.0, 0.0, 0.0, 0.0, 0.0, 0.0, 0.0, 0.0, 0.0, 0.0, 0.0, 0.0, 0.0, 0.0, 0.0, 0.0, 0.0, 0.0, 0.0, 0.0, 0.0, 0.0, 0.0, 0.0, 0.0, 0.0, 0.0, 0.0, 0.0, 0.0, 0.0, 0.0, 0.0, 0.0, 0.0, 0.0, 0.0, 0.0, 0.0, 0.0, 0.0, 0.0, 0.0, 0.0, 0.0, 0.0, 0.0, 0.0, 0.0, 0.0, 0.0, 0.0, 0.0, 0.0, 0.0, 0.0, 0.0, 0.0, 0.0, 0.0, 0.0, 0.0, 0.0, 0.0, 0.0, 0.0, 0.0, 0.0, 0.0, 0.0, 0.0, 0.0, 0.0, 0.0, 0.0, 0.0, 0.0, 0.0, 0.0, 0.0, 0.0, 0.0, 0.0, 0.0, 0.0, 0.0, 0.0, 0.0, 0.0, 0.0, 0.0, 0.0, 0.0, 0.0, 0.0, 0.0, 0.0, 0.0, 0.0, 0.0, 0.0, 0.0, 0.0, 0.0, 0.0, 0.0, 0.0, 0.0, 0.0, 0.0, 0.0, 0.0, 0.0, 0.0, 0.0, 0.0, 0.0, 0.0, 0.0, 0.0, 0.0, 0.0, 0.0, 0.0, 0.0, 0.0, 0.0, 0.0, 0.0, 0.0, 0.0, 0.0, 0.0, 0.0, 0.0, 0.0, 0.0, 0.0, 0.0, 0.0, 0.0, 0.0, 0.0, 0.0, 0.0, 0.0, 0.0, 0.0, 0.0, 0.0, 0.0, 0.0, 0.0, 0.0, 0.0, 0.0, 0.0, 0.0, 0.0, 0.0, 0.0, 0.0, 0.0, 0.0, 0.0, 0.0, 0.0, 0.0, 0.0, 0.0, 0.0, 0.0, 0.0, 0.0, 0.0, 0.0, 0.0, 0.0, 0.0, 0.0, 0.0, 0.0, 0.0, 0.0, 0.0, 0.0, 0.0, 0.0, 0.0, 0.0, 0.0, 0.0, 0.0, 0.0, 0.0, 0.0, 0.0, 0.0, 0.0, 0.0, 0.0, 0.0, 0.0, 0.0, 0.0, 0.0, 0.0, 0.0, 0.0, 0.0, 0.0, 0.0, 0.0, 0.0, 0.0, 0.0, 0.0, 0.0, 0.0, 0.0, 0.0, 0.0, 0.0, 0.0, 0.0, 0.0, 0.0, 0.0, 0.0, 0.0, 0.0, 0.0, 0.0, 0.0, 0.0, 0.0, 0.0, 0.0, 0.0, 0.0, 0.0, 0.0, 0.0, 0.0, 0.0, 0.0, 0.0, 0.0, 0.0, 0.0, 0.0, 0.0, 0.0, 0.0, 0.0, 0.0, 0.0, 0.0, 0.0, 0.0, 0.0, 0.0, 0.0, 0.0, 0.0, 0.0, 0.0, 0.0, 0.0, 0.0, 0.0, 0.0, 0.0, 0.0, 0.0, 0.0, 0.0, 0.0, 0.0, 0.0, 0.0, 0.0, 0.0, 0.0, 0.0, 0.0, 0.0, 0.0, 0.0, 0.0, 0.0, 0.0, 0.0, 0.0, 0.0, 0.0, 0.0, 0.0, 0.0, 0.0, 0.0, 0.0, 0.0, 0.0, 0.0, 0.0, 0.0, 0.0, 0.0, 0.0, 0.0, 0.0, 0.0, 0.0, 0.0, 0.0, 0.0, 0.0, 0.0, 0.0, 0.0, 0.0, 0.0, 0.0, 0.0, 0.0, 0.0, 0.0, 0.0, 0.0, 0.0, 0.0, 0.0, 0.0, 0.0, 0.0, 0.0, 0.0, 0.0, 0.0, 0.0, 0.0, 0.0, 0.0, 0.0, 0.0, 0.0, 0.0, 0.0, 0.0, 0.0, 0.0, 0.0, 0.0, 0.0, 0.0, 0.0, 0.0, 0.0, 0.0, 0.0, 0.0, 0.0, 0.0, 0.0, 0.0, 0.0, 0.0, 0.0, 0.0, 0.0, 0.0, 0.0, 0.0, 0.0, 0.0, 0.0, 0.0, 0.0, 0.0, 0.0, 0.0, 0.0, 0.0, 0.0, 0.0, 0.0, 0.0, 0.0, 0.0, 0.0, 0.0, 0.0, 0.0, 0.0, 0.0, 0.0, 0.0, 0.0, 0.0, 0.0, 0.0, 0.0, 0.0, 0.0, 0.0, 0.0, 0.0, 0.0, 0.0, 0.0, 0.0, 0.0, 0.0, 0.0, 0.0, 0.0, 0.0, 0.0, 0.0, 0.0, 0.0, 0.0, 0.0, 0.0, 0.0, 0.0, 0.0, 0.0, 0.0, 0.0, 0.0, 0.0, 0.0, 0.0, 0.0, 0.0, 0.0, 0.0, 0.0, 0.0, 0.0, 0.0, 0.0, 0.0, 0.0, 0.0, 0.0, 0.0, 0.0, 0.0, 0.0, 0.0, 0.0, 0.0, 0.0, 0.0, 0.0, 0.0, 0.0, 0.0, 0.0, 0.0, 0.0, 0.0, 0.0, 0.0, 0.0, 0.0, 0.0, 0.0, 0.0, 0.0, 0.0, 0.0, 0.0, 0.0, 0.0, 0.0, 0.0, 0.0, 0.0, 0.0, 0.0, 0.0, 0.0, 0.0, 0.0, 0.0, 0.0, 0.0, 0.0, 0.0, 0.0, 0.0, 0.0, 0.0, 0.0, 0.0, 0.0, 0.0, 0.0, 0.0, 0.0, 0.0, 0.0, 0.0, 0.0, 0.0, 0.0, 0.0, 0.0, 0.0, 0.0, 0.0, 0.0, 0.0, 0.0, 0.0, 0.0, 0.0, 0.0, 0.0, 0.0, 0.0, 0.0, 0.0, 0.0, 0.0, 0.0, 0.0, 0.0, 0.0, 0.0, 0.0, 0.0, 0.0, 0.0, 0.0, 0.0, 0.0, 0.0, 0.0, 0.0, 0.0, 0.0, 0.0, 0.0, 0.0, 0.0, 0.0, 0.0, 0.0, 0.0, 0.0, 0.0, 0.0, 0.0, 0.0, 0.0, 0.0, 0.0, 0.0, 0.0, 0.0, 0.0, 0.0, 0.0, 0.0, 0.0, 0.0, 0.0, 0.0, 0.0, 0.0, 0.0, 0.0, 0.0, 0.0, 0.0, 0.0, 0.0, 0.0, 0.0, 0.0, 0.0, 0.0, 0.0, 0.0, 0.0, 0.0, 0.0, 0.0, 0.0])
me_cube_003.materials.append(mat_material_002)
me_cube_003.use_remesh_preserve_volume = False
me_cube_003.use_remesh_preserve_attributes = False
me_cube_003.use_mirror_vertex_groups = False
me_cube_003.use_paint_bone_selection = False
me_cube_003.use_paint_mask = True
me_cube_003.update()

# ---- objects
ob_cube_002 = bpy.data.objects.new('Cube.002', me_cube_003)

# ---- transforms, parenting, visibility, modifiers, constraints
ob_cube_002.location = (-0.5217, -2.311, -1.704)
ob_cube_002.scale = (0.6451, 1.338, -0.02034)
ob_cube_002.lineart.crease_threshold = 0.0

# ---- collection membership
col_collection_1.objects.link(ob_cube_002)

# ---- scene / render settings (as saved in the file)
scene.frame_start = 1; scene.frame_end = 250; scene.frame_set(30)
scene.render.engine = 'CYCLES'
scene.render.resolution_percentage = 50
scene.render.dither_intensity = 0.0
scene.cycles.use_denoising = False
scene.cycles.samples = 128
scene.cycles.sampling_pattern = 'TABULATED_SOBOL'
scene.cycles.light_sampling_threshold = 0.0
scene.cycles.use_adaptive_sampling = False
scene.cycles.use_light_tree = False
scene.cycles.blur_glossy = 0.0
scene.cycles.sample_clamp_indirect = 0.0
scene.view_settings.view_transform = 'Standard'
bpy.context.view_layer.update()

# ---- added for rendering (the .blend has no active camera and no usable light): camera, sun
cam_auto = bpy.data.cameras.new('AutoCamera')
cam_auto.lens = 50.0
cam_auto.sensor_width = 36.0
cam_auto.clip_end = 1000.0
ob_auto_camera = bpy.data.objects.new('AutoCamera', cam_auto)
scene.collection.objects.link(ob_auto_camera)
ob_auto_camera.location = (6.84875, -9.04988, 4.31297)
ob_auto_camera.rotation_euler = (1.09748, -7.21219e-08, 0.694738)
scene.camera = ob_auto_camera
light_auto_sun = bpy.data.lights.new('AutoSun', 'SUN')
light_auto_sun.energy = 3.0
light_auto_sun.angle = 0.0523599
ob_auto_sun = bpy.data.objects.new('AutoSun', light_auto_sun)
scene.collection.objects.link(ob_auto_sun)
ob_auto_sun.rotation_euler = (0.872665, 0.174533, 0.523599)
bpy.context.view_layer.update()
